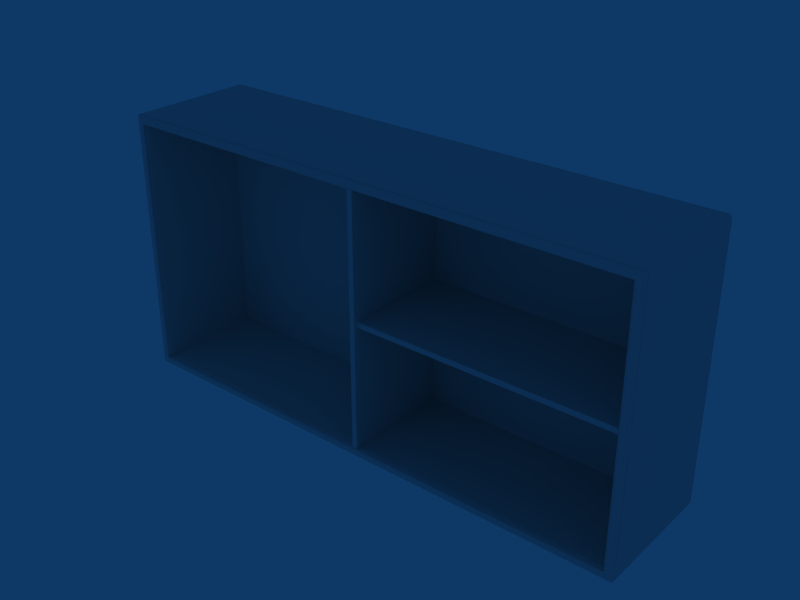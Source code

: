 # Source: Arm_max_G_blend.blend  (saved by Blender 2.49.2; exported with 4.5.12 LTS)
import bpy
from mathutils import Matrix  # noqa: F401  (used for matrix-valued properties, if any)

bpy.ops.wm.read_factory_settings(use_empty=True)
scene = bpy.context.scene
scene.name = 'Scene'

# ---- collections
col_collection_1 = bpy.data.collections.new('Collection 1'); scene.collection.children.link(col_collection_1)

# ---- world
world_world = bpy.data.worlds.new('World'); scene.world = world_world
world_world.color = (0.05656, 0.2208, 0.4)
world_world.use_sun_shadow = False
world_world.sun_shadow_jitter_overblur = 0.0
world_world.cycles.sampling_method = 'MANUAL'
world_world.cycles.sample_map_resolution = 256

# ---- meshes
me_cube_002 = bpy.data.meshes.new('Cube.002')
me_cube_002.from_pydata([(0.03933, -0.2244, 12.96), (0.03933, -2.928, 12.96), (-0.03933, -2.928, 12.96), (-0.03933, -0.2244, 12.96), (0.03933, -0.2244, 18.23), (0.03933, -2.928, 18.23), (-0.03933, -2.928, 18.23), (-0.03933, -0.2244, 18.23), (0.03933, -0.2244, 18.18), (0.03933, -2.928, 13.01), (0.03933, -0.2244, 13.01), (-0.03933, -2.928, 13.01), (-0.03933, -0.2244, 13.01), (0.03933, -0.292, 12.96), (0.03933, -0.292, 18.23), (0.03933, -2.849, 12.96), (-0.03933, -2.849, 12.96), (0.03933, -2.849, 18.23), (-0.03933, -2.849, 18.23), (-0.03933, -2.849, 18.18), (0.03933, -2.849, 13.01), (-0.03933, -2.849, 13.01), (0.03933, -2.928, 18.18), (-0.03933, -2.928, 18.18), (-0.03933, -0.2244, 18.18), (-0.03933, -0.292, 18.18), (0.03933, -2.849, 18.18), (-0.03933, -0.292, 12.96), (-0.03933, -0.292, 18.23), (0.03933, -0.292, 13.01), (-0.03933, -0.292, 13.01), (0.03933, -0.292, 18.18), (3.897, -2.768, 15.65), (3.936, -2.768, 15.54), (3.897, -0.1439, 15.65), (3.897, -2.847, 15.65), (3.897, -2.847, 15.54), (0.02585, -2.768, 15.65), (0.02585, -2.768, 15.54), (3.897, -2.768, 15.54), (3.936, -2.768, 15.65), (-0.01325, -2.768, 15.65), (-0.01325, -2.768, 15.54), (0.02585, -0.2115, 15.65), (0.02585, -0.2115, 15.54), (3.897, -0.2115, 15.65), (3.897, -0.2115, 15.54), (3.936, -0.2115, 15.65), (3.936, -0.2115, 15.54), (-0.01325, -0.2115, 15.65), (-0.01325, -0.2115, 15.54), (0.02585, -0.1439, 15.65), (0.02585, -2.847, 15.65), (0.02585, -0.1439, 15.54), (0.02585, -2.847, 15.54), (3.897, -0.1439, 15.54), (3.936, -0.1439, 15.65), (3.936, -2.847, 15.65), (3.936, -2.847, 15.54), (3.936, -0.1439, 15.54), (-0.01325, -0.1439, 15.65), (-0.01325, -2.847, 15.65), (-0.01325, -2.847, 15.54), (-0.01325, -0.1439, 15.54), (-3.985, -2.905, 18.31), (3.985, -2.905, 18.31), (-3.985, -2.905, 12.83), (3.985, -2.905, 12.83), (-3.985, -0.03874, 18.31), (3.985, -0.03874, 18.31), (-3.985, -0.03874, 12.83), (3.985, -0.03874, 12.83), (-3.868, -2.905, 18.33), (3.868, -2.905, 18.33), (-3.868, -2.905, 12.82), (3.868, -2.905, 12.82), (-3.868, -0.03874, 18.33), (3.868, -0.03874, 18.33), (-3.868, -0.03874, 12.82), (3.868, -0.03874, 12.82), (3.985, -2.827, 18.31), (-3.985, -0.08105, 18.31), (3.985, -0.08105, 18.31), (-3.985, -0.08105, 12.83), (3.985, -0.08105, 12.83), (-3.868, -0.08105, 18.33), (3.868, -0.08105, 18.33), (-3.868, -0.08105, 12.82), (3.868, -0.08105, 12.82), (3.868, -2.827, 18.33), (3.868, -2.827, 12.82), (-3.965, -2.905, 18.33), (3.965, -2.905, 18.33), (-3.965, -2.905, 12.82), (3.965, -2.905, 12.82), (-3.965, -0.03874, 18.33), (3.965, -0.03874, 18.33), (-3.965, -0.03874, 12.82), (3.965, -0.03874, 12.82), (-3.965, -0.08105, 18.33), (3.965, -0.08105, 18.33), (-3.965, -0.08105, 12.82), (3.965, -0.08105, 12.82), (-3.965, -2.827, 18.33), (3.965, -2.827, 12.82), (-3.868, -0.03874, 18.26), (3.868, -0.03874, 18.26), (-3.868, -0.03874, 12.89), (3.868, -0.03874, 12.89), (-4.0, -2.827, 18.26), (-3.965, -2.941, 18.26), (3.965, -2.941, 18.26), (-3.965, -2.941, 12.89), (3.965, -2.941, 12.89), (-3.965, -0.03874, 18.26), (3.965, -0.03874, 18.26), (-3.965, -0.03874, 12.89), (3.965, -0.03874, 12.89), (-4.0, -2.905, 18.16), (4.0, -2.905, 18.16), (-4.0, -0.03874, 18.16), (4.0, -0.03874, 18.16), (-3.868, -2.941, 18.16), (3.868, -2.941, 18.16), (-3.868, -0.03874, 18.16), (3.868, -0.03874, 18.16), (-3.868, -0.03874, 12.99), (3.868, -0.03874, 12.99), (-4.0, -0.08106, 18.16), (4.0, -0.08106, 18.16), (-4.0, -0.08106, 12.99), (4.0, -0.08106, 12.99), (-3.868, -0.4258, 18.16), (3.868, -0.4258, 18.16), (-3.868, -0.4258, 12.99), (3.868, -0.4258, 12.99), (-3.965, -2.941, 18.16), (3.965, -2.941, 18.16), (-3.965, -2.941, 12.99), (3.965, -2.941, 12.99), (-3.965, -0.03874, 18.16), (3.965, -0.03874, 18.16), (-3.868, -2.814, 12.99), (3.868, -2.814, 12.99), (3.762, -2.814, 18.16), (-3.868, -2.814, 18.16), (3.868, -2.814, 18.16), (-3.868, -0.4562, 18.16), (3.868, -0.4562, 18.16), (-3.868, -0.4562, 12.99), (3.868, -0.4562, 12.99), (-3.762, -0.4562, 12.99), (-3.868, -0.5733, 18.16), (3.868, -0.5733, 18.16), (-3.868, -0.5733, 12.99), (3.868, -0.5733, 12.99), (-3.985, -0.4388, 18.31), (3.985, -0.4388, 18.31), (-3.985, -0.4388, 12.83), (3.985, -0.4388, 12.83), (-3.868, -0.4388, 18.33), (3.868, -0.4388, 18.33), (-3.868, -0.4388, 12.82), (3.868, -0.4388, 12.82), (-3.965, -0.4388, 18.33), (3.965, -0.4388, 18.33), (-3.965, -0.4388, 12.82), (3.965, -0.4388, 12.82), (-4.0, -0.4388, 18.16), (4.0, -0.4388, 18.16), (-4.0, -0.4388, 12.99), (4.0, -0.4388, 12.99), (-3.985, -2.827, 18.31), (-3.985, -2.827, 12.83), (3.985, -2.827, 12.83), (-3.868, -2.827, 18.33), (-3.868, -2.827, 12.82), (3.965, -2.827, 18.33), (-3.965, -2.827, 12.82), (4.0, -2.827, 18.26), (-4.0, -2.827, 12.89), (4.0, -2.827, 12.89), (-4.0, -2.827, 18.16), (4.0, -2.827, 18.16), (-4.0, -2.827, 12.99), (-3.762, -2.827, 18.33), (3.762, -2.827, 18.33), (-3.762, -2.827, 12.82), (3.762, -2.827, 12.82), (3.762, -2.905, 12.82), (-3.762, -0.4499, 18.33), (3.762, -0.4499, 18.33), (-3.762, -0.08105, 18.33), (-3.762, -0.03874, 18.33), (-3.762, -0.03874, 12.82), (3.762, -2.941, 18.16), (3.762, -2.941, 12.99), (3.762, -0.5733, 18.16), (3.762, -0.5733, 12.99), (-3.762, -0.4258, 18.16), (-3.762, -0.4258, 12.99), (3.762, -0.4258, 12.99), (3.762, -0.03874, 18.16), (-3.762, -0.03874, 18.26), (0.0, -0.4258, 18.16), (0.0, -0.4258, 12.99), (0.0, -0.03874, 18.16), (0.0, -2.941, 18.16), (0.0, -2.905, 18.33), (0.0, -2.905, 12.82), (0.0, -2.941, 18.26), (0.0, -2.941, 12.89), (0.0, -0.4565, 18.16), (0.0, -0.4565, 12.99), (0.0, -0.08105, 18.33), (0.0, -0.08105, 12.82), (0.0, -0.03874, 18.33), (0.0, -0.03874, 12.82), (-4.0, -2.905, 13.11), (3.868, -0.4258, 13.11), (-4.0, -0.4388, 13.11), (0.0, -0.4258, 13.11), (0.0, -0.03875, 13.11), (-4.0, -0.08107, 13.11), (3.868, -2.814, 13.11), (-3.762, -0.4258, 13.11), (-4.0, -2.905, 18.26), (4.0, -2.905, 18.26), (-4.0, -2.905, 12.89), (4.0, -2.905, 12.89), (-4.0, -0.03874, 18.26), (4.0, -0.03874, 18.26), (-4.0, -0.03874, 12.89), (4.0, -0.03874, 12.89), (-3.868, -2.941, 18.26), (3.868, -2.941, 18.26), (-3.868, -2.941, 12.89), (3.868, -2.941, 12.89), (-4.0, -0.08105, 18.26), (4.0, -0.08105, 18.26), (-4.0, -0.08105, 12.89), (4.0, -0.08105, 12.89), (-4.0, -0.4388, 18.26), (4.0, -0.4388, 18.26), (-4.0, -0.4388, 12.89), (4.0, -0.4388, 12.89), (0.0, -0.03874, 18.26), (0.0, -0.03874, 12.89), (3.762, -0.03875, 13.11), (0.0, -2.827, 18.32), (0.0, -2.827, 12.82), (0.0, -2.814, 18.16), (0.0, -0.4499, 18.33), (0.0, -0.4499, 12.82), (0.0, -0.5663, 18.16), (0.0, -0.5663, 12.99), (0.0, -2.814, 12.99), (-3.919, -2.905, 18.33), (3.919, -2.905, 18.33), (-3.919, -2.905, 12.82), (3.919, -2.905, 12.82), (-3.919, -0.03874, 18.33), (3.919, -0.03874, 18.33), (-3.919, -0.03874, 12.82), (3.919, -0.03874, 12.82), (-3.919, -0.08105, 18.33), (3.919, -0.08105, 18.33), (-3.919, -0.08105, 12.82), (3.919, -0.08105, 12.82), (-3.919, -2.827, 18.33), (3.919, -2.827, 18.33), (3.919, -2.827, 12.82), (-3.919, -0.03874, 18.26), (3.919, -0.03874, 18.26), (-3.919, -0.03874, 12.89), (3.919, -0.03874, 12.89), (-3.919, -2.941, 18.16), (3.919, -2.941, 18.16), (-3.919, -2.941, 12.99), (3.919, -2.941, 12.99), (-3.919, -0.03874, 18.16), (3.919, -0.03874, 18.16), (-3.919, -0.03874, 12.99), (3.919, -0.03874, 12.99), (-3.919, -0.4388, 18.33), (3.919, -0.4388, 18.33), (-3.919, -0.4388, 12.82), (3.919, -0.4388, 12.82), (-3.919, -2.827, 12.82), (-3.919, -0.03875, 13.11), (3.919, -0.03875, 13.11), (-3.919, -2.941, 13.11), (-3.919, -2.941, 18.26), (3.919, -2.941, 18.26), (-3.919, -2.941, 12.89), (3.919, -2.941, 12.89), (0.0, -0.03874, 18.18), (0.0, -0.03874, 12.99), (-4.0, -0.03874, 18.18), (4.0, -0.03874, 18.18), (-4.0, -0.03874, 12.99), (4.0, -0.03874, 12.99), (-4.0, -0.08105, 18.18), (4.0, -0.08105, 18.18), (-3.965, -0.03874, 18.18), (3.965, -0.03874, 18.18), (-3.965, -0.03874, 12.99), (3.965, -0.03874, 12.99), (-3.868, -0.03874, 18.18), (3.868, -0.03874, 18.18), (0.0, -2.941, 18.18), (0.0, -2.941, 12.99), (-3.762, -0.03874, 12.99), (3.762, -0.03874, 12.99), (-3.868, -2.941, 18.18), (3.868, -2.941, 18.18), (-3.868, -2.941, 12.99), (3.868, -2.941, 12.99), (-3.965, -2.941, 18.18), (3.965, -2.941, 18.18), (-4.0, -2.905, 18.18), (4.0, -2.905, 18.18), (-4.0, -2.905, 12.99), (4.0, -2.905, 12.99), (4.0, -2.827, 18.18), (4.0, -2.827, 12.99), (-4.0, -2.827, 18.18), (-4.0, -0.4388, 18.18), (4.0, -0.4388, 18.18), (-3.919, -2.941, 18.18), (3.919, -2.941, 18.18), (-3.919, -0.03874, 18.18), (3.919, -0.03874, 18.18), (-4.0, -0.03875, 13.11), (4.0, -0.03875, 13.11), (4.0, -0.08107, 13.11), (3.868, -0.4562, 13.11), (-3.868, -0.4562, 13.11), (4.0, -2.827, 13.11), (4.0, -0.4388, 13.11), (-3.868, -0.03875, 13.11), (3.868, -0.03875, 13.11), (-3.868, -2.941, 13.11), (-3.868, -0.4258, 13.11), (-3.965, -0.03875, 13.11), (3.965, -0.03875, 13.11), (4.0, -2.905, 13.11), (-4.0, -2.827, 13.11), (3.919, -2.941, 13.11), (-3.868, -2.814, 13.11), (-3.965, -2.941, 13.11), (3.965, -2.941, 13.11), (-3.868, -0.5733, 13.11), (3.868, -0.5733, 13.11), (3.868, -2.941, 13.11), (0.0, -0.03874, 12.95), (-4.0, -0.03874, 12.95), (4.0, -0.03874, 12.95), (-3.965, -0.03874, 12.95), (3.965, -0.03874, 12.95), (0.0, -2.941, 12.95), (-3.762, -0.03874, 12.95), (-3.868, -2.941, 12.95), (3.868, -2.941, 12.95), (-4.0, -2.905, 12.95), (4.0, -2.905, 12.95), (4.0, -2.827, 12.95), (-3.919, -0.03874, 12.95), (3.919, -0.03874, 12.95), (-3.919, -2.941, 12.95), (3.919, -2.941, 12.95), (-4.0, -0.4388, 12.95), (4.0, -0.4388, 12.95), (-4.0, -2.827, 12.95), (-3.965, -2.941, 12.95), (3.965, -2.941, 12.95), (3.762, -2.941, 12.95), (-3.868, -0.03874, 12.95), (3.868, -0.03874, 12.95), (-4.0, -0.08105, 12.95), (4.0, -0.08105, 12.95), (-4.0, -0.08106, 13.01), (4.0, -0.08106, 13.01), (-3.868, -0.4562, 13.01), (3.868, -0.4562, 13.01), (4.0, -2.827, 13.01), (-3.868, -0.03875, 13.01), (3.868, -0.03875, 13.01), (-3.868, -0.4258, 13.01), (3.868, -0.4258, 13.01), (-3.762, -0.4258, 13.01), (0.0, -0.4258, 13.01), (-3.919, -0.03875, 13.01), (3.919, -0.03875, 13.01), (-3.919, -2.941, 13.01), (3.919, -2.941, 13.01), (-3.965, -2.941, 13.01), (3.965, -2.941, 13.01), (-4.0, -0.4388, 13.01), (4.0, -0.4388, 13.01), (-3.868, -0.5733, 13.01), (3.868, -0.5733, 13.01), (-3.868, -2.814, 13.01), (3.868, -2.814, 13.01), (-4.0, -0.03874, 13.01), (4.0, -0.03874, 13.01), (0.0, -0.03874, 13.01), (-3.762, -0.03874, 13.01), (3.762, -0.03874, 13.01), (-3.965, -0.03875, 13.01), (3.965, -0.03875, 13.01), (-4.0, -2.827, 13.01), (-4.0, -2.905, 13.01), (4.0, -2.905, 13.01), (-3.868, -2.941, 13.01), (3.868, -2.941, 13.01), (-4.0, -0.03874, 18.13), (4.0, -0.03874, 18.13), (-3.868, -0.4562, 18.13), (3.868, -0.4562, 18.13), (-3.868, -0.5733, 18.13), (3.868, -0.5733, 18.13), (-3.762, -0.03874, 18.13), (3.762, -0.03874, 18.13), (-4.0, -0.4388, 18.13), (4.0, -0.4388, 18.13), (-3.965, -0.03875, 18.13), (3.965, -0.03875, 18.13), (-3.965, -2.941, 18.13), (3.965, -2.941, 18.13), (4.0, -2.827, 18.13), (-3.868, -0.4258, 18.13), (3.868, -0.4258, 18.13), (-3.762, -0.4258, 18.13), (3.762, -0.4258, 18.13), (0.0, -0.4258, 18.13), (-3.919, -0.03875, 18.13), (3.919, -0.03875, 18.13), (-3.919, -2.941, 18.13), (3.919, -2.941, 18.13), (-3.868, -2.814, 18.13), (-4.0, -2.905, 18.13), (4.0, -2.905, 18.13), (-3.868, -2.941, 18.13), (3.868, -2.941, 18.13), (-3.868, -0.03875, 18.13), (3.868, -0.03875, 18.13), (-4.0, -2.827, 18.13), (0.0, -0.03874, 18.13), (3.868, -2.814, 18.13), (-4.0, -0.08106, 18.13), (4.0, -0.08106, 18.13), (-3.762, -2.941, 18.16), (-3.762, -2.905, 18.33), (3.762, -2.905, 18.33), (-3.762, -2.905, 12.82), (-3.762, -2.941, 18.26), (3.762, -2.941, 18.26), (-3.762, -2.941, 12.89), (3.762, -2.941, 12.89), (-3.762, -0.4562, 18.16), (3.762, -0.4562, 18.16), (3.762, -0.4562, 12.99), (3.762, -0.08105, 18.33), (-3.762, -0.08105, 12.82), (3.762, -0.08105, 12.82), (3.762, -0.03874, 18.33), (3.762, -0.03874, 12.82), (-3.762, -2.814, 12.99), (3.762, -2.814, 12.99), (-3.762, -0.4499, 12.82), (3.762, -0.4499, 12.82), (-3.762, -0.5733, 18.16), (-3.762, -0.5733, 12.99), (-3.762, -2.814, 18.16), (3.762, -0.03874, 18.26), (-3.762, -0.03874, 12.89), (3.762, -0.03874, 12.89), (-3.762, -0.03874, 18.16), (-3.762, -2.941, 18.18), (3.762, -2.941, 18.18), (-3.762, -0.03874, 18.18), (3.762, -0.03874, 18.18), (-3.762, -0.03875, 13.11), (3.762, -0.4258, 13.11), (-3.762, -2.941, 12.99), (-3.762, -2.941, 12.95), (3.762, -0.03874, 12.95), (3.762, -0.4258, 18.16), (3.762, -0.4258, 13.01)], [], [(22, 5, 6, 23), (4, 8, 24, 7), (1, 9, 11, 2), (10, 0, 3, 12), (0, 13, 27, 3), (7, 28, 14, 4), (4, 14, 31, 8), (28, 7, 24, 25), (13, 0, 10, 29), (30, 12, 3, 27), (15, 1, 2, 16), (18, 6, 5, 17), (17, 5, 22, 26), (6, 18, 19, 23), (20, 9, 1, 15), (11, 21, 16, 2), (9, 22, 23, 11), (8, 10, 12, 24), (31, 29, 10, 8), (24, 12, 30, 25), (22, 9, 20, 26), (19, 21, 11, 23), (13, 15, 16, 27), (28, 18, 17, 14), (14, 17, 26, 31), (18, 28, 25, 19), (29, 20, 15, 13), (21, 30, 27, 16), (20, 29, 31, 26), (30, 21, 19, 25), (43, 37, 32, 45), (38, 44, 46, 39), (37, 43, 49, 41), (44, 38, 42, 50), (40, 47, 45, 32), (48, 33, 39, 46), (47, 40, 33, 48), (50, 42, 41, 49), (32, 37, 52, 35), (36, 54, 38, 39), (34, 51, 43, 45), (46, 44, 53, 55), (55, 53, 51, 34), (54, 36, 35, 52), (52, 37, 41, 61), (38, 54, 62, 42), (57, 40, 32, 35), (33, 58, 36, 39), (40, 57, 58, 33), (42, 62, 61, 41), (43, 51, 60, 49), (53, 44, 50, 63), (47, 56, 34, 45), (59, 48, 46, 55), (56, 47, 48, 59), (63, 50, 49, 60), (53, 63, 60, 51), (62, 54, 52, 61), (59, 55, 34, 56), (36, 58, 57, 35), (81, 99, 95, 68), (96, 100, 82, 69), (97, 101, 83, 70), (84, 102, 98, 71), (64, 91, 103, 172), (177, 92, 65, 80), (178, 93, 66, 173), (67, 94, 104, 174), (226, 64, 172, 109), (80, 65, 227, 179), (173, 66, 228, 180), (229, 67, 174, 181), (68, 230, 238, 81), (239, 231, 69, 82), (240, 232, 70, 83), (71, 233, 241, 84), (64, 226, 110, 91), (111, 227, 65, 92), (112, 228, 66, 93), (67, 229, 113, 94), (95, 114, 230, 68), (231, 115, 96, 69), (232, 116, 97, 70), (98, 117, 233, 71), (85, 192, 193, 76), (466, 463, 86, 77), (194, 464, 87, 78), (88, 465, 467, 79), (72, 453, 185, 175), (186, 454, 73, 89), (187, 455, 74, 176), (75, 189, 188, 90), (234, 456, 453, 72), (454, 457, 235, 73), (455, 458, 236, 74), (237, 459, 189, 75), (76, 193, 203, 105), (475, 466, 77, 106), (476, 194, 78, 107), (79, 467, 477, 108), (474, 452, 122, 145), (123, 195, 144, 146), (316, 485, 468, 142), (469, 196, 317, 143), (199, 460, 147, 132), (148, 461, 488, 133), (149, 151, 200, 134), (201, 462, 150, 135), (460, 472, 152, 147), (153, 197, 461, 148), (154, 473, 151, 149), (462, 198, 155, 150), (472, 474, 145, 152), (146, 144, 197, 153), (142, 468, 473, 154), (198, 469, 143, 155), (164, 99, 81, 156), (82, 100, 165, 157), (83, 101, 166, 158), (167, 102, 84, 159), (238, 242, 156, 81), (157, 243, 239, 82), (158, 244, 240, 83), (241, 245, 159, 84), (190, 192, 85, 160), (86, 463, 191, 161), (87, 464, 470, 162), (471, 465, 88, 163), (103, 164, 156, 172), (157, 165, 177, 80), (158, 166, 178, 173), (104, 167, 159, 174), (242, 109, 172, 156), (80, 179, 243, 157), (173, 180, 244, 158), (245, 181, 174, 159), (185, 190, 160, 175), (161, 191, 186, 89), (162, 470, 187, 176), (188, 471, 163, 90), (99, 265, 261, 95), (262, 266, 100, 96), (263, 267, 101, 97), (102, 268, 264, 98), (265, 85, 76, 261), (77, 86, 266, 262), (78, 87, 267, 263), (268, 88, 79, 264), (91, 257, 269, 103), (270, 258, 92, 177), (288, 259, 93, 178), (94, 260, 271, 104), (257, 72, 175, 269), (89, 73, 258, 270), (176, 74, 259, 288), (260, 75, 90, 271), (72, 257, 292, 234), (293, 258, 73, 235), (294, 259, 74, 236), (75, 260, 295, 237), (257, 91, 110, 292), (111, 92, 258, 293), (112, 93, 259, 294), (260, 94, 113, 295), (105, 272, 261, 76), (262, 273, 106, 77), (263, 274, 107, 78), (108, 275, 264, 79), (272, 114, 95, 261), (96, 115, 273, 262), (97, 116, 274, 263), (275, 117, 98, 264), (85, 265, 284, 160), (285, 266, 86, 161), (286, 267, 87, 162), (88, 268, 287, 163), (265, 99, 164, 284), (165, 100, 266, 285), (166, 101, 267, 286), (268, 102, 167, 287), (160, 284, 269, 175), (270, 285, 161, 89), (288, 286, 162, 176), (163, 287, 271, 90), (284, 164, 103, 269), (177, 165, 285, 270), (178, 166, 286, 288), (287, 167, 104, 271), (109, 326, 320, 226), (321, 324, 179, 227), (326, 182, 118, 320), (119, 183, 324, 321), (230, 298, 302, 238), (303, 299, 231, 239), (298, 120, 128, 302), (129, 121, 299, 303), (136, 318, 320, 118), (321, 319, 137, 119), (318, 110, 226, 320), (227, 111, 319, 321), (114, 304, 298, 230), (299, 305, 115, 231), (304, 140, 120, 298), (121, 141, 305, 299), (452, 479, 314, 122), (315, 480, 195, 123), (479, 456, 234, 314), (235, 457, 480, 315), (203, 481, 308, 105), (309, 482, 475, 106), (481, 478, 124, 308), (125, 202, 482, 309), (168, 327, 302, 128), (303, 328, 169, 129), (327, 242, 238, 302), (239, 243, 328, 303), (182, 326, 327, 168), (328, 324, 183, 169), (326, 109, 242, 327), (243, 179, 324, 328), (292, 329, 314, 234), (315, 330, 293, 235), (329, 276, 122, 314), (123, 277, 330, 315), (110, 318, 329, 292), (330, 319, 111, 293), (318, 136, 276, 329), (277, 137, 319, 330), (280, 331, 308, 124), (309, 332, 281, 125), (331, 272, 105, 308), (106, 273, 332, 309), (140, 304, 331, 280), (332, 305, 141, 281), (304, 114, 272, 331), (273, 115, 305, 332), (184, 373, 364, 322), (365, 366, 325, 323), (373, 180, 228, 364), (229, 181, 366, 365), (300, 356, 379, 130), (380, 357, 301, 131), (356, 232, 240, 379), (241, 233, 357, 380), (112, 374, 364, 228), (365, 375, 113, 229), (374, 138, 322, 364), (323, 139, 375, 365), (306, 358, 356, 300), (357, 359, 307, 301), (358, 116, 232, 356), (233, 117, 359, 357), (458, 486, 362, 236), (363, 376, 459, 237), (486, 485, 316, 362), (317, 196, 376, 363), (312, 361, 377, 126), (378, 487, 313, 127), (361, 476, 107, 377), (108, 477, 487, 378), (244, 371, 379, 240), (380, 372, 245, 241), (371, 170, 130, 379), (131, 171, 372, 380), (180, 373, 371, 244), (372, 366, 181, 245), (373, 184, 170, 371), (171, 325, 366, 372), (278, 369, 362, 316), (363, 370, 279, 317), (369, 294, 236, 362), (237, 295, 370, 363), (138, 374, 369, 278), (370, 375, 139, 279), (374, 112, 294, 369), (295, 113, 375, 370), (274, 367, 377, 107), (378, 368, 275, 108), (367, 282, 126, 377), (127, 283, 368, 378), (116, 358, 367, 274), (368, 359, 117, 275), (358, 306, 282, 367), (283, 307, 359, 368), (200, 390, 388, 134), (389, 489, 201, 135), (390, 225, 343, 388), (219, 484, 489, 389), (347, 411, 412, 218), (413, 385, 338, 346), (411, 184, 322, 412), (323, 325, 385, 413), (333, 404, 381, 223), (382, 405, 334, 335), (404, 300, 130, 381), (131, 301, 405, 382), (138, 396, 412, 322), (413, 397, 139, 323), (396, 350, 218, 412), (346, 351, 397, 413), (344, 409, 404, 333), (405, 410, 345, 334), (409, 306, 300, 404), (301, 307, 410, 405), (483, 407, 386, 340), (387, 408, 248, 341), (407, 312, 126, 386), (127, 313, 408, 387), (142, 402, 414, 316), (415, 403, 143, 317), (402, 349, 342, 414), (354, 224, 403, 415), (134, 388, 383, 149), (384, 389, 135, 150), (388, 343, 337, 383), (336, 219, 389, 384), (154, 400, 402, 142), (403, 401, 155, 143), (400, 352, 349, 402), (224, 353, 401, 403), (149, 383, 400, 154), (401, 384, 150, 155), (383, 337, 352, 400), (353, 336, 384, 401), (170, 398, 381, 130), (382, 399, 171, 131), (398, 220, 223, 381), (335, 339, 399, 382), (184, 411, 398, 170), (399, 385, 325, 171), (411, 347, 220, 398), (339, 338, 385, 399), (291, 394, 414, 342), (415, 395, 348, 354), (394, 278, 316, 414), (317, 279, 395, 415), (350, 396, 394, 291), (395, 397, 351, 348), (396, 138, 278, 394), (279, 139, 397, 395), (282, 392, 386, 126), (387, 393, 283, 127), (392, 289, 340, 386), (341, 290, 393, 387), (306, 409, 392, 282), (393, 410, 307, 283), (409, 344, 289, 392), (290, 345, 410, 393), (225, 433, 431, 343), (432, 434, 484, 219), (433, 199, 132, 431), (133, 488, 434, 432), (182, 447, 441, 118), (442, 430, 183, 119), (447, 347, 218, 441), (346, 338, 430, 442), (120, 416, 450, 128), (451, 417, 121, 129), (416, 333, 223, 450), (335, 334, 417, 451), (350, 428, 441, 218), (442, 429, 351, 346), (428, 136, 118, 441), (119, 137, 429, 442), (140, 426, 416, 120), (417, 427, 141, 121), (426, 344, 333, 416), (334, 345, 427, 417), (478, 422, 445, 124), (446, 423, 202, 125), (422, 483, 340, 445), (341, 248, 423, 446), (349, 440, 443, 342), (444, 449, 224, 354), (440, 145, 122, 443), (123, 146, 449, 444), (343, 431, 418, 337), (419, 432, 219, 336), (431, 132, 147, 418), (148, 133, 432, 419), (352, 420, 440, 349), (449, 421, 353, 224), (420, 152, 145, 440), (146, 153, 421, 449), (337, 418, 420, 352), (421, 419, 336, 353), (418, 147, 152, 420), (153, 148, 419, 421), (220, 424, 450, 223), (451, 425, 339, 335), (424, 168, 128, 450), (129, 169, 425, 451), (347, 447, 424, 220), (425, 430, 338, 339), (447, 182, 168, 424), (169, 183, 430, 425), (276, 438, 443, 122), (444, 439, 277, 123), (438, 291, 342, 443), (354, 348, 439, 444), (136, 428, 438, 276), (439, 429, 137, 277), (428, 350, 291, 438), (348, 351, 429, 439), (289, 436, 445, 340), (446, 437, 290, 341), (436, 280, 124, 445), (125, 281, 437, 446), (344, 426, 436, 289), (437, 427, 345, 290), (426, 140, 280, 436), (281, 141, 427, 437), (453, 208, 249, 185), (249, 208, 454, 186), (209, 455, 187, 250), (188, 189, 209, 250), (456, 210, 208, 453), (208, 210, 457, 454), (211, 458, 455, 209), (189, 459, 211, 209), (207, 452, 474, 251), (144, 195, 207, 251), (485, 311, 256, 468), (256, 311, 196, 469), (192, 214, 216, 193), (216, 214, 463, 466), (215, 464, 194, 217), (467, 465, 215, 217), (193, 216, 246, 203), (246, 216, 466, 475), (217, 194, 476, 247), (477, 467, 217, 247), (212, 460, 199, 204), (488, 461, 212, 204), (151, 213, 205, 200), (205, 213, 462, 201), (254, 472, 460, 212), (461, 197, 254, 212), (473, 255, 213, 151), (213, 255, 198, 462), (190, 252, 214, 192), (214, 252, 191, 463), (253, 470, 464, 215), (465, 471, 253, 215), (472, 254, 251, 474), (251, 254, 197, 144), (255, 473, 468, 256), (469, 198, 255, 256), (185, 249, 252, 190), (252, 249, 186, 191), (250, 187, 470, 253), (471, 188, 250, 253), (310, 479, 452, 207), (195, 480, 310, 207), (210, 456, 479, 310), (480, 457, 210, 310), (296, 481, 203, 246), (475, 482, 296, 246), (206, 478, 481, 296), (482, 202, 206, 296), (360, 486, 458, 211), (459, 376, 360, 211), (311, 485, 486, 360), (376, 196, 311, 360), (355, 361, 312, 297), (313, 487, 355, 297), (247, 476, 361, 355), (487, 477, 247, 355), (391, 390, 200, 205), (201, 489, 391, 205), (221, 225, 390, 391), (489, 484, 221, 391), (406, 407, 483, 222), (248, 408, 406, 222), (297, 312, 407, 406), (408, 313, 297, 406), (435, 433, 225, 221), (484, 434, 435, 221), (204, 199, 433, 435), (434, 488, 204, 435), (448, 422, 478, 206), (202, 423, 448, 206), (222, 483, 422, 448), (423, 248, 222, 448)])
me_cube_002.polygons.foreach_set('use_smooth', [0, 0, 0, 0, 0, 0, 0, 0, 0, 0, 0, 0, 0, 0, 0, 0, 0, 0, 0, 0, 0, 0, 0, 0, 0, 0, 0, 0, 0, 0, 0, 0, 0, 0, 0, 0, 0, 0, 0, 0, 0, 0, 0, 0, 0, 0, 0, 0, 0, 0, 0, 0, 0, 0, 0, 0, 0, 0, 0, 0, 1, 1, 1, 1, 1, 1, 1, 1, 1, 1, 1, 1, 1, 1, 1, 1, 1, 1, 1, 1, 1, 1, 1, 1, 1, 1, 1, 1, 1, 1, 1, 1, 1, 1, 1, 1, 1, 1, 1, 1, 1, 1, 1, 1, 1, 1, 1, 1, 1, 1, 1, 1, 1, 1, 1, 1, 1, 1, 1, 1, 1, 1, 1, 1, 1, 1, 1, 1, 1, 1, 1, 1, 1, 1, 1, 1, 1, 1, 1, 1, 1, 1, 1, 1, 1, 1, 1, 1, 1, 1, 1, 1, 1, 1, 1, 1, 1, 1, 1, 1, 1, 1, 1, 1, 1, 1, 1, 1, 1, 1, 1, 1, 1, 1, 1, 1, 1, 1, 1, 1, 1, 1, 1, 1, 1, 1, 1, 1, 1, 1, 1, 1, 1, 1, 1, 1, 1, 1, 1, 1, 1, 1, 1, 1, 1, 1, 1, 1, 1, 1, 1, 1, 1, 1, 1, 1, 1, 1, 1, 1, 1, 1, 1, 1, 1, 1, 1, 1, 1, 1, 1, 1, 1, 1, 1, 1, 1, 1, 1, 1, 1, 1, 1, 1, 1, 1, 1, 1, 1, 1, 1, 1, 1, 1, 1, 1, 1, 1, 1, 1, 1, 1, 1, 1, 1, 1, 1, 1, 1, 1, 1, 1, 1, 1, 1, 1, 1, 1, 1, 1, 1, 1, 1, 1, 1, 1, 1, 1, 1, 1, 1, 1, 1, 1, 1, 1, 1, 1, 1, 1, 1, 1, 1, 1, 1, 1, 1, 1, 1, 1, 1, 1, 1, 1, 1, 1, 1, 1, 1, 1, 1, 1, 1, 1, 1, 1, 1, 1, 1, 1, 1, 1, 1, 1, 1, 1, 1, 1, 1, 1, 1, 1, 1, 1, 1, 1, 1, 1, 1, 1, 1, 1, 1, 1, 1, 1, 1, 1, 1, 1, 1, 1, 1, 1, 1, 1, 1, 1, 1, 1, 1, 1, 1, 1, 1, 1, 1, 1, 1, 1, 1, 1, 1, 1, 1, 1, 1, 1, 1, 1, 1, 1, 1, 1, 1, 1, 1, 1, 1, 1, 1, 1, 1, 1, 1, 1, 1, 1, 1, 1, 1, 1, 1, 1, 1, 1, 1, 1, 1, 1, 1, 1, 1, 1, 1, 1, 1, 1, 1, 1, 1, 1, 1, 1, 1, 1, 1, 1, 1, 1, 1, 1, 1, 1, 1, 1, 1, 1, 1, 1, 1, 1, 1, 1, 1, 1, 1, 1, 1, 1, 1, 1, 1, 1, 1, 1, 1, 1, 1, 1, 1, 1, 1, 1, 1, 1, 1, 1, 1, 1, 1, 1, 1, 1])
_uv = me_cube_002.uv_layers.new(name='UVTex')
_uv.uv.foreach_set('vector', [0.603, 0.4412, 0.603, 0.4384, 0.6073, 0.4384, 0.6073, 0.4412, 0.5897, 0.7266, 0.5897, 0.7237, 0.594, 0.7237, 0.5941, 0.7266, 0.6021, 0.7266, 0.6021, 0.7237, 0.6064, 0.7237, 0.6064, 0.7266, 0.5889, 0.4412, 0.5889, 0.4384, 0.5932, 0.4384, 0.5932, 0.4412, 0.1484, 0.4417, 0.1447, 0.4417, 0.1447, 0.4384, 0.1484, 0.4384, 0.1513, 0.5862, 0.1513, 0.5825, 0.1547, 0.5825, 0.1547, 0.5862, 0.149, 0.6197, 0.1453, 0.6197, 0.1452, 0.6179, 0.149, 0.6179, 0.1513, 0.5825, 0.1513, 0.5862, 0.1495, 0.5862, 0.1495, 0.5825, 0.1447, 0.4417, 0.1484, 0.4417, 0.1484, 0.4435, 0.1447, 0.4435, 0.002212, 0.7642, 0.002224, 0.7679, 0.0004552, 0.7679, 0.0004438, 0.7642, 0.004351, 0.4422, 1.039e-05, 0.4422, 0.0, 0.4388, 0.004341, 0.4388, 0.1509, 0.4427, 0.1509, 0.4384, 0.1542, 0.4384, 0.1543, 0.4427, 0.004899, 0.6201, 0.0005583, 0.6201, 0.0005529, 0.6183, 0.004894, 0.6183, 0.1509, 0.4384, 0.1509, 0.4427, 0.1491, 0.4427, 0.1491, 0.4384, 0.004357, 0.4439, 1.581e-05, 0.444, 1.039e-05, 0.4422, 0.004351, 0.4422, 0.001768, 0.6201, 0.001782, 0.6244, 1.327e-05, 0.6244, 0.0, 0.6201, 0.6021, 0.7237, 0.6024, 0.6296, 0.6067, 0.6296, 0.6064, 0.7237, 0.5892, 0.5354, 0.5889, 0.4412, 0.5932, 0.4412, 0.5935, 0.5354, 0.1452, 0.6179, 0.1447, 0.4435, 0.1484, 0.4435, 0.1486, 0.5016, 0.3033, 0.5551, 0.3031, 0.6132, 0.2994, 0.6132, 0.2999, 0.4388, 0.8846, 0.759, 0.8845, 0.7009, 0.8888, 0.7008, 0.8893, 0.8752, 0.1592, 0.5546, 0.159, 0.6127, 0.1547, 0.6127, 0.1549, 0.5546, 0.1447, 0.4417, 0.004351, 0.4422, 0.004341, 0.4388, 0.07452, 0.4386, 0.1513, 0.5825, 0.1509, 0.4427, 0.1543, 0.4427, 0.1545, 0.5126, 0.07508, 0.6199, 0.004899, 0.6201, 0.004894, 0.6183, 0.07507, 0.6181, 0.1509, 0.4427, 0.1513, 0.5825, 0.1493, 0.5126, 0.1491, 0.4427, 0.07453, 0.4437, 0.004357, 0.4439, 0.004351, 0.4422, 0.1447, 0.4417, 0.001782, 0.6244, 0.001997, 0.6943, 0.0002286, 0.6943, 1.327e-05, 0.6244, 0.8888, 0.7008, 0.959, 0.7006, 0.9592, 0.7588, 0.8893, 0.8752, 0.2292, 0.613, 0.159, 0.6127, 0.1592, 0.5546, 0.2294, 0.5548, 0.611, 0.5324, 0.7514, 0.532, 0.7519, 0.6985, 0.6115, 0.6989, 0.1591, 0.6153, 0.2994, 0.6149, 0.2999, 0.7814, 0.1596, 0.7818, 0.7514, 0.532, 0.611, 0.5324, 0.611, 0.5307, 0.7514, 0.5303, 0.2994, 0.6149, 0.1591, 0.6153, 0.2292, 0.6134, 0.2994, 0.6132, 0.6817, 0.7004, 0.6115, 0.7006, 0.6115, 0.6989, 0.7519, 0.6985, 0.2999, 0.7831, 0.1596, 0.7835, 0.1596, 0.7818, 0.2999, 0.7814, 0.2999, 0.7868, 0.2298, 0.787, 0.1596, 0.7835, 0.2999, 0.7831, 0.611, 0.5271, 0.6812, 0.5269, 0.7514, 0.5303, 0.611, 0.5307, 0.7519, 0.6985, 0.7514, 0.532, 0.7557, 0.532, 0.7559, 0.5875, 0.1549, 0.6708, 0.1547, 0.6153, 0.1591, 0.6153, 0.1596, 0.7818, 0.6075, 0.5879, 0.6073, 0.5324, 0.611, 0.5324, 0.6115, 0.6989, 0.2999, 0.7814, 0.2994, 0.6149, 0.3031, 0.6149, 0.3033, 0.6704, 0.5959, 0.511, 0.5961, 0.4405, 0.6021, 0.4405, 0.6019, 0.5111, 0.00442, 0.8339, 0.004203, 0.7634, 0.01015, 0.7634, 0.01037, 0.8339, 0.7557, 0.532, 0.7514, 0.532, 0.7514, 0.5303, 0.7557, 0.5303, 0.1591, 0.6153, 0.1547, 0.6153, 0.1547, 0.6136, 0.159, 0.6136, 0.7562, 0.7002, 0.7519, 0.7002, 0.7519, 0.6985, 0.7562, 0.6985, 0.1596, 0.7835, 0.1552, 0.7835, 0.1552, 0.7818, 0.1596, 0.7818, 0.1596, 0.7872, 0.1552, 0.7872, 0.1552, 0.7835, 0.1596, 0.7835, 0.7514, 0.5266, 0.7557, 0.5266, 0.7557, 0.5303, 0.7514, 0.5303, 0.611, 0.5324, 0.6073, 0.5324, 0.6073, 0.5307, 0.611, 0.5307, 0.3031, 0.6149, 0.2994, 0.6149, 0.2994, 0.6132, 0.3031, 0.6132, 0.6115, 0.7006, 0.6078, 0.7006, 0.6078, 0.6989, 0.6115, 0.6989, 0.3036, 0.7831, 0.2999, 0.7831, 0.2999, 0.7814, 0.3036, 0.7814, 0.3036, 0.7867, 0.2999, 0.7868, 0.2999, 0.7831, 0.3036, 0.7831, 0.6073, 0.5271, 0.611, 0.5271, 0.611, 0.5307, 0.6073, 0.5307, 0.5961, 0.4405, 0.5961, 0.4384, 0.6021, 0.4384, 0.6021, 0.4405, 0.004427, 0.8361, 0.00442, 0.8339, 0.01037, 0.8339, 0.01037, 0.8361, 0.5955, 0.6543, 0.5955, 0.6521, 0.6014, 0.6522, 0.6014, 0.6543, 0.003768, 0.6223, 0.003761, 0.6201, 0.009707, 0.6201, 0.009713, 0.6223, 0.6102, 0.1841, 0.6102, 0.1855, 0.6079, 0.1855, 0.6079, 0.1841, 0.1535, 0.5862, 0.1534, 0.5885, 0.1521, 0.5885, 0.1521, 0.5862, 0.6034, 0.8833, 0.6034, 0.881, 0.6048, 0.881, 0.6048, 0.8833, 0.9224, 0.3425, 0.9224, 0.3411, 0.9247, 0.3411, 0.9247, 0.3425, 0.7652, 0.1837, 0.7652, 0.185, 0.7609, 0.185, 0.7609, 0.1837, 0.153, 0.7387, 0.153, 0.743, 0.1516, 0.7429, 0.1516, 0.7387, 0.6029, 0.7309, 0.6029, 0.7266, 0.6043, 0.7266, 0.6043, 0.7309, 0.7673, 0.343, 0.7673, 0.3416, 0.7716, 0.3416, 0.7716, 0.343, 0.7652, 0.1811, 0.7652, 0.1837, 0.7609, 0.1837, 0.7609, 0.1811, 0.1516, 0.7387, 0.1516, 0.7429, 0.1491, 0.7429, 0.1491, 0.7387, 0.6043, 0.7309, 0.6043, 0.7266, 0.6068, 0.7266, 0.6068, 0.7309, 0.7673, 0.3455, 0.7673, 0.343, 0.7716, 0.343, 0.7716, 0.3455, 0.6079, 0.1841, 0.6079, 0.1816, 0.6102, 0.1816, 0.6102, 0.1841, 0.1495, 0.5885, 0.1495, 0.5862, 0.1521, 0.5862, 0.1521, 0.5885, 0.6073, 0.881, 0.6073, 0.8833, 0.6048, 0.8833, 0.6048, 0.881, 0.9247, 0.3425, 0.9247, 0.345, 0.9224, 0.345, 0.9224, 0.3425, 0.3015, 0.4375, 0.2984, 0.4384, 0.2985, 0.4364, 0.3023, 0.4364, 0.2998, 0.002831, 0.2998, 0.0009003, 0.3028, 0.001759, 0.3036, 0.002843, 0.003861, 0.4355, 0.003855, 0.4375, 0.0008492, 0.4366, 0.0, 0.4355, 0.002191, 0.0008399, 0.005202, 0.0, 0.005197, 0.001931, 0.001335, 0.001919, 0.606, 0.001919, 0.6021, 0.001931, 0.6021, 0.0, 0.6051, 0.0008398, 0.6034, 0.4375, 0.6034, 0.4355, 0.6073, 0.4355, 0.6064, 0.4366, 0.3075, 0.0009002, 0.3075, 0.002832, 0.3036, 0.002843, 0.3045, 0.001758, 0.305, 0.4364, 0.3088, 0.4364, 0.3088, 0.4384, 0.3058, 0.4375, 0.6102, 0.1897, 0.6102, 0.1942, 0.6079, 0.1942, 0.6079, 0.1897, 0.6089, 0.5179, 0.6112, 0.5179, 0.6112, 0.5224, 0.6089, 0.5225, 0.9237, 0.00872, 0.9213, 0.008728, 0.9213, 0.004183, 0.9237, 0.004176, 0.9224, 0.337, 0.9223, 0.3324, 0.9247, 0.3324, 0.9247, 0.3369, 0.7652, 0.1892, 0.7653, 0.1937, 0.761, 0.1938, 0.761, 0.1892, 0.762, 0.5174, 0.7663, 0.5174, 0.7663, 0.522, 0.762, 0.522, 0.7706, 0.009188, 0.7663, 0.009201, 0.7663, 0.004657, 0.7706, 0.004644, 0.7673, 0.3374, 0.7673, 0.3329, 0.7716, 0.3329, 0.7716, 0.3374, 0.2985, 0.4311, 0.2985, 0.4253, 0.3023, 0.4254, 0.3023, 0.4311, 0.3036, 0.01393, 0.2998, 0.01392, 0.2998, 0.00814, 0.3036, 0.008152, 3.408e-05, 0.4244, 0.003895, 0.4244, 0.003877, 0.4302, 1.633e-05, 0.4302, 0.00518, 0.00724, 0.005162, 0.01302, 0.001301, 0.013, 0.001319, 0.007228, 0.606, 0.007228, 0.606, 0.013, 0.6021, 0.01302, 0.6021, 0.00724, 0.6034, 0.4244, 0.6073, 0.4244, 0.6073, 0.4302, 0.6034, 0.4302, 0.3075, 0.01392, 0.3037, 0.01393, 0.3037, 0.008152, 0.3075, 0.00814, 0.305, 0.4311, 0.3049, 0.4254, 0.3088, 0.4253, 0.3088, 0.4311, 0.6021, 0.7849, 0.6021, 0.7919, 0.5975, 0.7919, 0.5975, 0.7849, 0.01088, 0.7869, 0.01087, 0.7824, 0.01783, 0.7824, 0.01785, 0.7869, 0.7454, 0.7006, 0.7454, 0.7052, 0.7384, 0.7052, 0.7384, 0.7007, 0.5889, 0.7335, 0.5889, 0.7266, 0.5934, 0.7266, 0.5934, 0.7335, 0.6017, 0.6543, 0.6017, 0.656, 0.5971, 0.656, 0.5971, 0.6543, 0.1473, 0.7865, 0.1473, 0.782, 0.149, 0.7819, 0.149, 0.7865, 0.609, 0.7011, 0.609, 0.7056, 0.6073, 0.7056, 0.6073, 0.7011, 0.5893, 0.8641, 0.5893, 0.8625, 0.5938, 0.8625, 0.5938, 0.8641, 0.6017, 0.656, 0.6017, 0.6624, 0.5971, 0.6624, 0.5971, 0.656, 0.1409, 0.7865, 0.1409, 0.782, 0.1473, 0.782, 0.1473, 0.7865, 0.6154, 0.701, 0.6154, 0.7056, 0.609, 0.7056, 0.609, 0.7011, 0.5893, 0.8625, 0.5893, 0.8561, 0.5938, 0.8561, 0.5938, 0.8625, 0.6017, 0.6624, 0.6019, 0.7187, 0.5975, 0.7849, 0.5971, 0.6624, 0.08432, 0.7867, 0.01783, 0.7824, 0.1409, 0.782, 0.1409, 0.7865, 0.6719, 0.7009, 0.7384, 0.7052, 0.6154, 0.7056, 0.6154, 0.701, 0.5893, 0.8561, 0.5891, 0.7997, 0.5934, 0.7335, 0.5938, 0.8561, 0.6298, 0.1854, 0.6102, 0.1855, 0.6102, 0.1841, 0.6298, 0.1841, 0.1521, 0.5885, 0.1534, 0.5885, 0.1534, 0.6081, 0.152, 0.6081, 0.6048, 0.881, 0.6034, 0.881, 0.6033, 0.8615, 0.6047, 0.8615, 0.9027, 0.3412, 0.9224, 0.3411, 0.9224, 0.3425, 0.9027, 0.3426, 0.6102, 0.1816, 0.6298, 0.1815, 0.6298, 0.1841, 0.6102, 0.1841, 0.152, 0.6081, 0.1495, 0.6081, 0.1495, 0.5885, 0.1521, 0.5885, 0.6047, 0.8615, 0.6072, 0.8615, 0.6073, 0.881, 0.6048, 0.881, 0.9224, 0.345, 0.9027, 0.3451, 0.9027, 0.3426, 0.9224, 0.3425, 0.6305, 0.1942, 0.6102, 0.1942, 0.6102, 0.1897, 0.6298, 0.1896, 0.6112, 0.5224, 0.6112, 0.5179, 0.6315, 0.5178, 0.6309, 0.5224, 0.9213, 0.004183, 0.9213, 0.008728, 0.9011, 0.008789, 0.9017, 0.004243, 0.9021, 0.3325, 0.9223, 0.3324, 0.9224, 0.337, 0.9027, 0.337, 0.7609, 0.185, 0.6298, 0.1854, 0.6298, 0.1841, 0.7609, 0.1837, 0.152, 0.6081, 0.1534, 0.6081, 0.1532, 0.669, 0.1516, 0.7387, 0.6047, 0.8615, 0.6033, 0.8615, 0.6031, 0.8005, 0.6043, 0.7309, 0.7716, 0.3416, 0.9027, 0.3412, 0.9027, 0.3426, 0.7716, 0.343, 0.6298, 0.1815, 0.7609, 0.1811, 0.7609, 0.1837, 0.6298, 0.1841, 0.1516, 0.7387, 0.1493, 0.669, 0.1495, 0.6081, 0.152, 0.6081, 0.6043, 0.7309, 0.607, 0.8005, 0.6072, 0.8615, 0.6047, 0.8615, 0.9027, 0.3451, 0.7716, 0.3455, 0.7716, 0.343, 0.9027, 0.3426, 0.691, 0.194, 0.6305, 0.1942, 0.6298, 0.1896, 0.761, 0.1892, 0.6309, 0.5224, 0.6315, 0.5178, 0.762, 0.5174, 0.762, 0.522, 0.9017, 0.004243, 0.9011, 0.008789, 0.7706, 0.009188, 0.7706, 0.004644, 0.8415, 0.3327, 0.9021, 0.3325, 0.9027, 0.337, 0.7716, 0.3374, 0.6102, 0.1855, 0.6102, 0.1875, 0.6079, 0.1875, 0.6079, 0.1855, 0.6089, 0.5247, 0.6112, 0.5246, 0.6112, 0.5266, 0.6089, 0.5266, 0.9237, 0.001973, 0.9213, 0.00198, 0.9213, 7.014e-06, 0.9236, 0.0, 0.9224, 0.3411, 0.9224, 0.3392, 0.9247, 0.3391, 0.9247, 0.3411, 0.6102, 0.1875, 0.6102, 0.1897, 0.6079, 0.1897, 0.6079, 0.1875, 0.6089, 0.5225, 0.6112, 0.5224, 0.6112, 0.5246, 0.6089, 0.5247, 0.9237, 0.004176, 0.9213, 0.004183, 0.9213, 0.00198, 0.9237, 0.001973, 0.9224, 0.3392, 0.9224, 0.337, 0.9247, 0.3369, 0.9247, 0.3391, 0.7652, 0.185, 0.7652, 0.187, 0.7609, 0.187, 0.7609, 0.185, 0.762, 0.5242, 0.7663, 0.5242, 0.7663, 0.5261, 0.762, 0.5262, 0.7706, 0.002441, 0.7663, 0.002454, 0.7663, 0.0004806, 0.7706, 0.0004676, 0.7673, 0.3416, 0.7673, 0.3396, 0.7716, 0.3396, 0.7716, 0.3416, 0.7652, 0.187, 0.7652, 0.1892, 0.761, 0.1892, 0.7609, 0.187, 0.762, 0.522, 0.7663, 0.522, 0.7663, 0.5242, 0.762, 0.5242, 0.7706, 0.004644, 0.7663, 0.004657, 0.7663, 0.002454, 0.7706, 0.002441, 0.7673, 0.3396, 0.7673, 0.3374, 0.7716, 0.3374, 0.7716, 0.3396, 0.3023, 0.4311, 0.3023, 0.4339, 0.2985, 0.4339, 0.2985, 0.4311, 0.2998, 0.00534, 0.3036, 0.005351, 0.3036, 0.008152, 0.2998, 0.00814, 0.003869, 0.433, 7.643e-06, 0.433, 1.633e-05, 0.4302, 0.003877, 0.4302, 0.001319, 0.007228, 0.001328, 0.004428, 0.005189, 0.004439, 0.00518, 0.00724, 0.3023, 0.4339, 0.3023, 0.4364, 0.2985, 0.4364, 0.2985, 0.4339, 0.2998, 0.002831, 0.3036, 0.002843, 0.3036, 0.005351, 0.2998, 0.00534, 0.003861, 0.4355, 0.0, 0.4355, 7.643e-06, 0.433, 0.003869, 0.433, 0.001328, 0.004428, 0.001335, 0.001919, 0.005197, 0.001931, 0.005189, 0.004439, 0.6021, 0.00724, 0.6021, 0.00444, 0.606, 0.004428, 0.606, 0.007228, 0.6073, 0.433, 0.6034, 0.433, 0.6034, 0.4302, 0.6073, 0.4302, 0.3037, 0.005352, 0.3075, 0.00534, 0.3075, 0.00814, 0.3037, 0.008152, 0.3088, 0.4311, 0.3088, 0.4339, 0.305, 0.4339, 0.305, 0.4311, 0.6021, 0.00444, 0.6021, 0.001931, 0.606, 0.001919, 0.606, 0.004428, 0.6073, 0.4355, 0.6034, 0.4355, 0.6034, 0.433, 0.6073, 0.433, 0.3036, 0.002843, 0.3075, 0.002832, 0.3075, 0.00534, 0.3037, 0.005352, 0.3088, 0.4339, 0.3088, 0.4364, 0.305, 0.4364, 0.305, 0.4339, 0.6102, 0.1897, 0.6102, 0.1875, 0.6298, 0.1874, 0.6298, 0.1896, 0.6309, 0.5246, 0.6112, 0.5246, 0.6112, 0.5224, 0.6309, 0.5224, 0.9017, 0.00204, 0.9213, 0.00198, 0.9213, 0.004183, 0.9017, 0.004243, 0.9224, 0.337, 0.9224, 0.3392, 0.9027, 0.3392, 0.9027, 0.337, 0.6102, 0.1875, 0.6102, 0.1855, 0.6298, 0.1854, 0.6298, 0.1874, 0.6309, 0.5266, 0.6112, 0.5266, 0.6112, 0.5246, 0.6309, 0.5246, 0.9017, 6.703e-05, 0.9213, 7.014e-06, 0.9213, 0.00198, 0.9017, 0.00204, 0.9224, 0.3392, 0.9224, 0.3411, 0.9027, 0.3412, 0.9027, 0.3392, 0.6298, 0.1896, 0.6298, 0.1874, 0.7609, 0.187, 0.761, 0.1892, 0.762, 0.5242, 0.6309, 0.5246, 0.6309, 0.5224, 0.762, 0.522, 0.7706, 0.002441, 0.9017, 0.00204, 0.9017, 0.004243, 0.7706, 0.004644, 0.9027, 0.337, 0.9027, 0.3392, 0.7716, 0.3396, 0.7716, 0.3374, 0.6298, 0.1874, 0.6298, 0.1854, 0.7609, 0.185, 0.7609, 0.187, 0.692, 0.5264, 0.6309, 0.5266, 0.6309, 0.5246, 0.762, 0.5242, 0.8405, 0.0002539, 0.9017, 6.703e-05, 0.9017, 0.00204, 0.7706, 0.002441, 0.9027, 0.3392, 0.9027, 0.3412, 0.7716, 0.3416, 0.7716, 0.3396, 0.7589, 0.5384, 0.7562, 0.5384, 0.7562, 0.5341, 0.7589, 0.5341, 0.7679, 0.524, 0.7722, 0.5239, 0.7722, 0.5266, 0.7679, 0.5266, 0.7609, 0.1785, 0.7609, 0.1779, 0.7652, 0.1778, 0.7652, 0.1785, 0.7679, 0.5233, 0.7722, 0.5233, 0.7722, 0.5239, 0.7679, 0.524, 0.6079, 0.1816, 0.6078, 0.1789, 0.6102, 0.1789, 0.6102, 0.1816, 0.9229, 0.5235, 0.9253, 0.5235, 0.9253, 0.5261, 0.9229, 0.5262, 0.6078, 0.1789, 0.6078, 0.1783, 0.6102, 0.1783, 0.6102, 0.1789, 0.9229, 0.5229, 0.9253, 0.5229, 0.9253, 0.5235, 0.9229, 0.5235, 0.2931, 0.4364, 0.2941, 0.4364, 0.2941, 0.4383, 0.2931, 0.4383, 0.2955, 0.000887, 0.2954, 0.002818, 0.2944, 0.002815, 0.2944, 0.0008839, 0.2941, 0.4364, 0.2985, 0.4364, 0.2984, 0.4384, 0.2941, 0.4383, 0.2998, 0.0009003, 0.2998, 0.002831, 0.2954, 0.002818, 0.2955, 0.000887, 0.6021, 0.001931, 0.5978, 0.001945, 0.5978, 1.314e-05, 0.6021, 0.0, 0.5991, 0.4375, 0.5991, 0.4355, 0.6034, 0.4355, 0.6034, 0.4375, 0.5978, 0.001945, 0.5968, 0.001948, 0.5967, 1.622e-05, 0.5978, 1.314e-05, 0.5981, 0.4375, 0.5981, 0.4355, 0.5991, 0.4355, 0.5991, 0.4375, 0.2931, 0.4253, 0.2941, 0.4253, 0.2941, 0.4311, 0.2931, 0.4311, 0.2954, 0.008127, 0.2954, 0.0139, 0.2944, 0.0139, 0.2944, 0.008124, 0.2941, 0.4253, 0.2985, 0.4253, 0.2985, 0.4311, 0.2941, 0.4311, 0.2998, 0.00814, 0.2998, 0.01392, 0.2954, 0.0139, 0.2954, 0.008127, 0.6021, 0.01302, 0.5978, 0.01303, 0.5978, 0.007253, 0.6021, 0.00724, 0.5991, 0.4302, 0.5991, 0.4245, 0.6034, 0.4244, 0.6034, 0.4302, 0.5978, 0.01303, 0.5968, 0.01303, 0.5968, 0.007256, 0.5978, 0.007253, 0.5981, 0.4302, 0.5981, 0.4245, 0.5991, 0.4245, 0.5991, 0.4302, 0.6298, 0.1783, 0.6298, 0.1789, 0.6102, 0.1789, 0.6102, 0.1783, 0.9229, 0.5235, 0.9033, 0.5235, 0.9033, 0.5229, 0.9229, 0.5229, 0.6298, 0.1789, 0.6298, 0.1815, 0.6102, 0.1816, 0.6102, 0.1789, 0.9229, 0.5262, 0.9033, 0.5262, 0.9033, 0.5235, 0.9229, 0.5235, 0.7609, 0.1779, 0.7609, 0.1785, 0.6298, 0.1789, 0.6298, 0.1783, 0.9033, 0.5235, 0.7722, 0.5239, 0.7722, 0.5233, 0.9033, 0.5229, 0.7609, 0.1785, 0.7609, 0.1811, 0.6298, 0.1815, 0.6298, 0.1789, 0.9033, 0.5262, 0.8421, 0.5264, 0.7722, 0.5239, 0.9033, 0.5235, 0.2985, 0.4339, 0.2941, 0.4339, 0.2941, 0.4311, 0.2985, 0.4311, 0.2954, 0.008127, 0.2954, 0.005326, 0.2998, 0.00534, 0.2998, 0.00814, 0.2941, 0.4339, 0.2931, 0.4339, 0.2931, 0.4311, 0.2941, 0.4311, 0.2944, 0.008124, 0.2944, 0.005323, 0.2954, 0.005326, 0.2954, 0.008127, 0.2985, 0.4364, 0.2941, 0.4364, 0.2941, 0.4339, 0.2985, 0.4339, 0.2954, 0.005326, 0.2954, 0.002818, 0.2998, 0.002831, 0.2998, 0.00534, 0.2941, 0.4364, 0.2931, 0.4364, 0.2931, 0.4339, 0.2941, 0.4339, 0.2944, 0.005323, 0.2944, 0.002815, 0.2954, 0.002818, 0.2954, 0.005326, 0.5968, 0.004456, 0.5978, 0.004453, 0.5978, 0.007253, 0.5968, 0.007256, 0.5991, 0.4302, 0.5991, 0.433, 0.5981, 0.433, 0.5981, 0.4302, 0.5978, 0.004453, 0.6021, 0.00444, 0.6021, 0.00724, 0.5978, 0.007253, 0.6034, 0.4302, 0.6034, 0.433, 0.5991, 0.433, 0.5991, 0.4302, 0.5968, 0.001948, 0.5978, 0.001945, 0.5978, 0.004453, 0.5968, 0.004456, 0.5991, 0.433, 0.5991, 0.4355, 0.5981, 0.4355, 0.5981, 0.433, 0.5978, 0.001945, 0.6021, 0.001931, 0.6021, 0.00444, 0.5978, 0.004453, 0.6034, 0.433, 0.6034, 0.4355, 0.5991, 0.4355, 0.5991, 0.433, 0.7604, 0.003299, 0.7604, 0.002084, 0.7647, 0.00207, 0.7647, 0.003286, 0.1491, 0.745, 0.1534, 0.745, 0.1534, 0.7462, 0.1491, 0.7463, 0.7604, 0.002084, 0.7604, 1.322e-05, 0.7647, 0.0, 0.7647, 0.00207, 0.1491, 0.743, 0.1534, 0.743, 0.1534, 0.745, 0.1491, 0.745, 0.6073, 0.003767, 0.6073, 0.002551, 0.6096, 0.002544, 0.6096, 0.00376, 0.9224, 0.3471, 0.9247, 0.3471, 0.9247, 0.3483, 0.9224, 0.3483, 0.6073, 0.002551, 0.6073, 0.0004809, 0.6096, 0.0004737, 0.6096, 0.002544, 0.9224, 0.345, 0.9247, 0.345, 0.9247, 0.3471, 0.9224, 0.3471, 0.003861, 0.4355, 0.007228, 0.4355, 0.007222, 0.4375, 0.003855, 0.4375, 0.00857, 1.032e-05, 0.008564, 0.001942, 0.005197, 0.001931, 0.005202, 0.0, 0.007228, 0.4355, 0.009205, 0.4355, 0.009199, 0.4375, 0.007222, 0.4375, 0.01055, 1.635e-05, 0.01054, 0.001948, 0.008564, 0.001942, 0.00857, 1.032e-05, 0.3129, 0.002815, 0.3109, 0.002821, 0.3109, 0.0008899, 0.3128, 0.0008838, 0.3122, 0.4383, 0.3122, 0.4364, 0.3142, 0.4364, 0.3142, 0.4383, 0.3109, 0.002821, 0.3075, 0.002832, 0.3075, 0.0009002, 0.3109, 0.0008899, 0.3088, 0.4384, 0.3088, 0.4364, 0.3122, 0.4364, 0.3122, 0.4383, 0.003895, 0.4244, 0.007262, 0.4244, 0.007245, 0.4302, 0.003877, 0.4302, 0.008547, 0.00725, 0.00853, 0.01303, 0.005162, 0.01302, 0.00518, 0.00724, 0.007262, 0.4244, 0.009239, 0.4245, 0.009221, 0.4302, 0.007245, 0.4302, 0.01052, 0.007256, 0.01051, 0.01303, 0.00853, 0.01303, 0.008547, 0.00725, 0.3129, 0.0139, 0.3109, 0.01391, 0.3109, 0.00813, 0.3129, 0.008124, 0.3122, 0.4311, 0.3122, 0.4253, 0.3142, 0.4253, 0.3142, 0.4311, 0.3109, 0.01391, 0.3075, 0.01392, 0.3075, 0.00814, 0.3109, 0.00813, 0.3088, 0.4311, 0.3088, 0.4253, 0.3122, 0.4253, 0.3122, 0.4311, 0.6293, 0.0004137, 0.6293, 0.002484, 0.6096, 0.002544, 0.6096, 0.0004737, 0.9224, 0.3471, 0.9028, 0.3472, 0.9027, 0.3451, 0.9224, 0.345, 0.6293, 0.002484, 0.6293, 0.003699, 0.6096, 0.00376, 0.6096, 0.002544, 0.9224, 0.3483, 0.9028, 0.3484, 0.9028, 0.3472, 0.9224, 0.3471, 0.6904, 0.0002269, 0.7604, 0.002084, 0.6293, 0.002484, 0.6293, 0.0004137, 0.9028, 0.3472, 0.7716, 0.3476, 0.7716, 0.3455, 0.9027, 0.3451, 0.7604, 0.002084, 0.7604, 0.003299, 0.6293, 0.003699, 0.6293, 0.002484, 0.9028, 0.3484, 0.7716, 0.3488, 0.7716, 0.3476, 0.9028, 0.3472, 0.009212, 0.433, 0.007236, 0.433, 0.007245, 0.4302, 0.009221, 0.4302, 0.008547, 0.00725, 0.008556, 0.00445, 0.01053, 0.004456, 0.01052, 0.007256, 0.007236, 0.433, 0.003869, 0.433, 0.003877, 0.4302, 0.007245, 0.4302, 0.00518, 0.00724, 0.005189, 0.004439, 0.008556, 0.00445, 0.008547, 0.00725, 0.009205, 0.4355, 0.007228, 0.4355, 0.007236, 0.433, 0.009212, 0.433, 0.008556, 0.00445, 0.008564, 0.001942, 0.01054, 0.001948, 0.01053, 0.004456, 0.007228, 0.4355, 0.003861, 0.4355, 0.003869, 0.433, 0.007236, 0.433, 0.005189, 0.004439, 0.005197, 0.001931, 0.008564, 0.001942, 0.008556, 0.00445, 0.3075, 0.00534, 0.3109, 0.00533, 0.3109, 0.00813, 0.3075, 0.00814, 0.3122, 0.4311, 0.3122, 0.4339, 0.3088, 0.4339, 0.3088, 0.4311, 0.3109, 0.00533, 0.3129, 0.005323, 0.3129, 0.008124, 0.3109, 0.00813, 0.3142, 0.4311, 0.3142, 0.4339, 0.3122, 0.4339, 0.3122, 0.4311, 0.3075, 0.002832, 0.3109, 0.002821, 0.3109, 0.00533, 0.3075, 0.00534, 0.3122, 0.4339, 0.3122, 0.4364, 0.3088, 0.4364, 0.3088, 0.4339, 0.3109, 0.002821, 0.3129, 0.002815, 0.3129, 0.005323, 0.3109, 0.00533, 0.3142, 0.4339, 0.3142, 0.4364, 0.3122, 0.4364, 0.3122, 0.4339, 0.3049, 0.8564, 0.3062, 0.8564, 0.3062, 0.8622, 0.305, 0.8622, 0.3049, 0.4392, 0.3049, 0.445, 0.3037, 0.445, 0.3036, 0.4392, 0.3062, 0.8564, 0.3119, 0.8564, 0.312, 0.8622, 0.3062, 0.8622, 0.3107, 0.4392, 0.3107, 0.445, 0.3049, 0.445, 0.3049, 0.4392, 0.7604, 0.007606, 0.7604, 0.004053, 0.7647, 0.004039, 0.7647, 0.007593, 0.1491, 0.747, 0.1534, 0.747, 0.1534, 0.7505, 0.1491, 0.7506, 0.7604, 0.004053, 0.7604, 0.003299, 0.7647, 0.003286, 0.7647, 0.004039, 0.1491, 0.7463, 0.1534, 0.7462, 0.1534, 0.747, 0.1491, 0.747, 0.6073, 0.008073, 0.6073, 0.00452, 0.6096, 0.004513, 0.6096, 0.008066, 0.7482, 0.9494, 0.7459, 0.9494, 0.7459, 0.9459, 0.7482, 0.9459, 0.6073, 0.00452, 0.6073, 0.003767, 0.6096, 0.00376, 0.6096, 0.004513, 0.9224, 0.3483, 0.9247, 0.3483, 0.9247, 0.3491, 0.9224, 0.3491, 0.009205, 0.4355, 0.01043, 0.4355, 0.01042, 0.4375, 0.009199, 0.4375, 0.01177, 2.01e-05, 0.01177, 0.001951, 0.01054, 0.001948, 0.01055, 1.635e-05, 0.01043, 0.4355, 0.01621, 0.4356, 0.0162, 0.4375, 0.01042, 0.4375, 0.01755, 3.777e-05, 0.01754, 0.001969, 0.01177, 0.001951, 0.01177, 2.01e-05, 0.3199, 0.002794, 0.3141, 0.002811, 0.3141, 0.0008801, 0.3199, 0.0008624, 0.3154, 0.4383, 0.3154, 0.4364, 0.3212, 0.4364, 0.3212, 0.4383, 0.3141, 0.002811, 0.3129, 0.002815, 0.3128, 0.0008838, 0.3141, 0.0008801, 0.3142, 0.4383, 0.3142, 0.4364, 0.3154, 0.4364, 0.3154, 0.4383, 0.3199, 0.01388, 0.3141, 0.0139, 0.3141, 0.00812, 0.3199, 0.008102, 0.3154, 0.4311, 0.3154, 0.4253, 0.3212, 0.4253, 0.3212, 0.4311, 0.3141, 0.0139, 0.3129, 0.0139, 0.3129, 0.008124, 0.3141, 0.00812, 0.3142, 0.4311, 0.3142, 0.4253, 0.3154, 0.4253, 0.3154, 0.4311, 0.01077, 0.9178, 0.01153, 0.9178, 0.01155, 0.9247, 0.0108, 0.9247, 0.5942, 0.7266, 0.5942, 0.7335, 0.5934, 0.7335, 0.5934, 0.7266, 0.01153, 0.9178, 0.0151, 0.9178, 0.01512, 0.9247, 0.01155, 0.9247, 0.3076, 0.8622, 0.3076, 0.8691, 0.304, 0.8691, 0.3041, 0.8622, 0.01037, 0.7872, 0.01113, 0.7872, 0.01113, 0.7888, 0.01038, 0.7888, 0.5946, 0.8625, 0.5946, 0.8641, 0.5938, 0.8641, 0.5938, 0.8625, 0.01113, 0.7872, 0.0147, 0.7872, 0.0147, 0.7888, 0.01113, 0.7888, 0.3072, 0.9981, 0.3072, 0.9997, 0.3036, 0.9997, 0.3037, 0.9981, 0.0104, 0.7952, 0.01115, 0.7952, 0.01153, 0.9178, 0.01057, 0.8516, 0.5944, 0.7997, 0.5946, 0.8561, 0.5938, 0.8561, 0.5934, 0.7335, 0.01115, 0.7952, 0.01472, 0.7952, 0.01489, 0.8516, 0.01153, 0.9178, 0.3074, 0.9354, 0.3072, 0.9917, 0.3037, 0.9917, 0.3038, 0.9353, 0.01038, 0.7888, 0.01113, 0.7888, 0.01115, 0.7952, 0.0104, 0.7952, 0.5946, 0.8561, 0.5946, 0.8625, 0.5938, 0.8625, 0.5938, 0.8561, 0.01113, 0.7888, 0.0147, 0.7888, 0.01472, 0.7952, 0.01115, 0.7952, 0.3072, 0.9917, 0.3072, 0.9981, 0.3037, 0.9981, 0.3037, 0.9917, 0.6293, 0.003699, 0.6293, 0.004453, 0.6096, 0.004513, 0.6096, 0.00376, 0.9224, 0.3491, 0.9028, 0.3491, 0.9028, 0.3484, 0.9224, 0.3483, 0.6293, 0.004453, 0.6293, 0.008006, 0.6096, 0.008066, 0.6096, 0.004513, 0.9224, 0.3526, 0.9028, 0.3527, 0.9028, 0.3491, 0.9224, 0.3491, 0.7604, 0.003299, 0.7604, 0.004053, 0.6293, 0.004453, 0.6293, 0.003699, 0.9028, 0.3491, 0.7716, 0.3495, 0.7716, 0.3488, 0.9028, 0.3484, 0.7604, 0.004053, 0.7604, 0.007606, 0.6293, 0.008006, 0.6293, 0.004453, 0.9028, 0.3527, 0.8416, 0.3529, 0.7716, 0.3495, 0.9028, 0.3491, 0.01622, 0.4331, 0.01044, 0.433, 0.01045, 0.4302, 0.01623, 0.4303, 0.01175, 0.00726, 0.01176, 0.004459, 0.01754, 0.004477, 0.01753, 0.007277, 0.01044, 0.433, 0.009212, 0.433, 0.009221, 0.4302, 0.01045, 0.4302, 0.01052, 0.007256, 0.01053, 0.004456, 0.01176, 0.004459, 0.01175, 0.00726, 0.01621, 0.4356, 0.01043, 0.4355, 0.01044, 0.433, 0.01622, 0.4331, 0.01176, 0.004459, 0.01177, 0.001951, 0.01754, 0.001969, 0.01754, 0.004477, 0.01043, 0.4355, 0.009205, 0.4355, 0.009212, 0.433, 0.01044, 0.433, 0.01053, 0.004456, 0.01054, 0.001948, 0.01177, 0.001951, 0.01176, 0.004459, 0.3129, 0.005323, 0.3141, 0.00532, 0.3141, 0.00812, 0.3129, 0.008124, 0.3154, 0.4311, 0.3154, 0.4339, 0.3142, 0.4339, 0.3142, 0.4311, 0.3141, 0.00532, 0.3199, 0.005302, 0.3199, 0.008102, 0.3141, 0.00812, 0.3212, 0.4311, 0.3212, 0.4339, 0.3154, 0.4339, 0.3154, 0.4311, 0.3129, 0.002815, 0.3141, 0.002811, 0.3141, 0.00532, 0.3129, 0.005323, 0.3154, 0.4339, 0.3154, 0.4364, 0.3142, 0.4364, 0.3142, 0.4339, 0.3141, 0.002811, 0.3199, 0.002794, 0.3199, 0.005302, 0.3141, 0.00532, 0.3212, 0.4339, 0.3212, 0.4364, 0.3154, 0.4364, 0.3154, 0.4339, 0.3119, 0.8564, 0.5874, 0.8556, 0.5874, 0.8613, 0.4469, 0.8618, 0.5861, 0.4384, 0.5861, 0.4441, 0.3107, 0.445, 0.4456, 0.4388, 0.5874, 0.8556, 0.5888, 0.8556, 0.5889, 0.8613, 0.5874, 0.8613, 0.5875, 0.4384, 0.5876, 0.4441, 0.5861, 0.4441, 0.5861, 0.4384, 0.1447, 0.8742, 0.1447, 0.8733, 0.149, 0.8733, 0.149, 0.8742, 0.7679, 0.5225, 0.7722, 0.5224, 0.7722, 0.5233, 0.7679, 0.5233, 0.1447, 0.8733, 0.1444, 0.7869, 0.1487, 0.7869, 0.149, 0.8733, 0.7676, 0.4361, 0.7719, 0.436, 0.7722, 0.5224, 0.7679, 0.5225, 0.6078, 0.1783, 0.6078, 0.1774, 0.6102, 0.1774, 0.6102, 0.1783, 0.9229, 0.522, 0.9253, 0.522, 0.9253, 0.5229, 0.9229, 0.5229, 0.4186, 0.9488, 0.4183, 0.8625, 0.4206, 0.8624, 0.4209, 0.9488, 0.9227, 0.4356, 0.925, 0.4356, 0.9253, 0.522, 0.9229, 0.522, 0.01621, 0.4356, 0.2917, 0.4364, 0.2917, 0.4383, 0.1511, 0.4379, 0.293, 0.0008796, 0.293, 0.002811, 0.01754, 0.001969, 0.1525, 0.0004502, 0.2917, 0.4364, 0.2931, 0.4364, 0.2931, 0.4383, 0.2917, 0.4383, 0.2944, 0.0008839, 0.2944, 0.002815, 0.293, 0.002811, 0.293, 0.0008796, 0.5968, 0.001948, 0.5953, 0.001952, 0.5953, 2.065e-05, 0.5967, 1.622e-05, 0.5967, 0.4375, 0.5967, 0.4355, 0.5981, 0.4355, 0.5981, 0.4375, 0.5953, 0.001952, 0.3199, 0.002794, 0.4548, 0.00045, 0.5953, 2.065e-05, 0.4561, 0.4379, 0.3212, 0.4364, 0.5967, 0.4355, 0.5967, 0.4375, 0.5968, 0.01303, 0.5954, 0.01304, 0.5953, 0.007261, 0.5968, 0.007256, 0.5966, 0.4302, 0.5966, 0.4245, 0.5981, 0.4245, 0.5981, 0.4302, 0.5954, 0.01304, 0.3199, 0.01388, 0.3199, 0.008102, 0.5953, 0.007261, 0.3212, 0.4311, 0.3212, 0.4253, 0.5966, 0.4245, 0.5966, 0.4302, 0.5017, 0.9928, 0.5885, 0.9931, 0.5884, 1.0, 0.5017, 0.9997, 0.2414, 0.7872, 0.2415, 0.7941, 0.1547, 0.7944, 0.1547, 0.7875, 0.5966, 0.7849, 0.5975, 0.7849, 0.5975, 0.7919, 0.5966, 0.7919, 0.2423, 0.7872, 0.2424, 0.7941, 0.2415, 0.7941, 0.2414, 0.7872, 0.5021, 0.8622, 0.5889, 0.8625, 0.5888, 0.8641, 0.5021, 0.8639, 0.2419, 0.9231, 0.2419, 0.9247, 0.1551, 0.925, 0.1551, 0.9233, 0.5962, 0.6543, 0.5971, 0.6543, 0.5971, 0.656, 0.5962, 0.656, 0.2428, 0.9231, 0.2428, 0.9247, 0.2419, 0.9247, 0.2419, 0.9231, 0.5021, 0.8703, 0.5888, 0.8705, 0.5887, 0.9269, 0.5019, 0.9266, 0.2415, 0.7941, 0.2418, 0.9167, 0.1551, 0.9169, 0.1549, 0.8606, 0.5962, 0.6624, 0.5971, 0.6624, 0.5975, 0.7849, 0.5964, 0.7187, 0.2426, 0.8603, 0.2427, 0.9167, 0.2418, 0.9167, 0.2415, 0.7941, 0.5021, 0.8639, 0.5888, 0.8641, 0.5888, 0.8705, 0.5021, 0.8703, 0.2418, 0.9167, 0.2419, 0.9231, 0.1551, 0.9233, 0.1551, 0.9169, 0.5962, 0.656, 0.5971, 0.656, 0.5971, 0.6624, 0.5962, 0.6624, 0.2427, 0.9167, 0.2428, 0.9231, 0.2419, 0.9231, 0.2418, 0.9167, 0.4403, 0.8624, 0.4405, 0.9488, 0.4209, 0.9488, 0.4206, 0.8624, 0.9229, 0.522, 0.9033, 0.522, 0.903, 0.4356, 0.9227, 0.4356, 0.6298, 0.1774, 0.6298, 0.1783, 0.6102, 0.1783, 0.6102, 0.1774, 0.9229, 0.5229, 0.9033, 0.5229, 0.9033, 0.522, 0.9229, 0.522, 0.5014, 0.8622, 0.5017, 0.9486, 0.4405, 0.9488, 0.4403, 0.8624, 0.9033, 0.522, 0.7722, 0.5224, 0.8419, 0.4358, 0.903, 0.4356, 0.691, 0.1772, 0.7609, 0.1779, 0.6298, 0.1783, 0.6298, 0.1774, 0.9033, 0.5229, 0.7722, 0.5233, 0.7722, 0.5224, 0.9033, 0.522, 0.2931, 0.4339, 0.2917, 0.4339, 0.2917, 0.4311, 0.2931, 0.4311, 0.293, 0.008119, 0.293, 0.005319, 0.2944, 0.005323, 0.2944, 0.008124, 0.2917, 0.4339, 0.01622, 0.4331, 0.1512, 0.4307, 0.2917, 0.4311, 0.1525, 0.00769, 0.01754, 0.004477, 0.293, 0.005319, 0.293, 0.008119, 0.2931, 0.4364, 0.2917, 0.4364, 0.2917, 0.4339, 0.2931, 0.4339, 0.293, 0.005319, 0.293, 0.002811, 0.2944, 0.002815, 0.2944, 0.005323, 0.2917, 0.4364, 0.01621, 0.4356, 0.01622, 0.4331, 0.2917, 0.4339, 0.01754, 0.004477, 0.01754, 0.001969, 0.293, 0.002811, 0.293, 0.005319, 0.3199, 0.005302, 0.5953, 0.00446, 0.5953, 0.007261, 0.3199, 0.008102, 0.5966, 0.4302, 0.5966, 0.433, 0.3212, 0.4339, 0.3212, 0.4311, 0.5953, 0.00446, 0.5968, 0.004456, 0.5968, 0.007256, 0.5953, 0.007261, 0.5981, 0.4302, 0.5981, 0.433, 0.5966, 0.433, 0.5966, 0.4302, 0.3199, 0.002794, 0.5953, 0.001952, 0.5953, 0.00446, 0.3199, 0.005302, 0.5966, 0.433, 0.5967, 0.4355, 0.3212, 0.4364, 0.3212, 0.4339, 0.5953, 0.001952, 0.5968, 0.001948, 0.5968, 0.004456, 0.5953, 0.00446, 0.5981, 0.433, 0.5981, 0.4355, 0.5967, 0.4355, 0.5966, 0.433, 0.9998, 0.08115, 0.9995, 0.1621, 0.9952, 0.1621, 0.9955, 0.08116, 0.7615, 0.3556, 0.7658, 0.3556, 0.766, 0.4365, 0.762, 0.5174, 0.7668, 0.171, 0.7666, 0.09012, 0.7706, 0.009188, 0.7711, 0.1711, 0.8993, 0.6195, 0.8951, 0.6195, 0.8953, 0.5386, 0.8996, 0.5385, 0.2985, 0.4253, 0.2991, 0.2196, 0.303, 0.2196, 0.3027, 0.3225, 0.303, 0.2196, 0.2991, 0.2196, 0.2998, 0.01392, 0.3033, 0.1168, 0.004529, 0.2187, 0.003895, 0.4244, 0.0003509, 0.3216, 0.0006677, 0.2187, 0.0009846, 0.1159, 0.005162, 0.01302, 0.004529, 0.2187, 0.0006677, 0.2187, 0.7562, 0.7002, 0.7565, 0.6193, 0.7637, 0.5384, 0.7632, 0.7002, 0.01783, 0.7824, 0.01062, 0.7014, 0.01037, 0.6205, 0.01735, 0.6205, 0.7456, 0.7861, 0.7459, 0.867, 0.7389, 0.867, 0.7384, 0.7052, 0.8775, 0.701, 0.8845, 0.7011, 0.8842, 0.782, 0.877, 0.8629, 0.6102, 0.1942, 0.6107, 0.3561, 0.6084, 0.3561, 0.6081, 0.2752, 0.6084, 0.3561, 0.6107, 0.3561, 0.6112, 0.5179, 0.6086, 0.437, 0.9218, 0.1706, 0.9213, 0.008728, 0.9239, 0.08964, 0.9242, 0.1706, 0.9244, 0.2515, 0.9223, 0.3324, 0.9218, 0.1706, 0.9242, 0.1706, 0.6063, 0.1159, 0.6066, 0.2187, 0.6028, 0.2187, 0.6021, 0.01302, 0.6028, 0.2187, 0.6066, 0.2187, 0.6069, 0.3216, 0.6034, 0.4244, 0.3043, 0.2196, 0.304, 0.1168, 0.3075, 0.01392, 0.3082, 0.2196, 0.3088, 0.4253, 0.3046, 0.3225, 0.3043, 0.2196, 0.3082, 0.2196, 0.8926, 0.7006, 0.8931, 0.5388, 0.8946, 0.6197, 0.8943, 0.7006, 0.1487, 0.701, 0.1473, 0.782, 0.1468, 0.6201, 0.1485, 0.6201, 0.609, 0.7056, 0.6095, 0.8674, 0.6078, 0.8674, 0.6076, 0.7865, 0.7464, 0.7006, 0.7481, 0.7006, 0.7476, 0.8625, 0.7461, 0.7816, 0.8866, 0.7006, 0.8867, 0.5388, 0.8931, 0.5388, 0.8926, 0.7006, 0.1473, 0.782, 0.1409, 0.782, 0.1407, 0.6201, 0.1468, 0.6201, 0.6154, 0.7056, 0.6155, 0.8674, 0.6095, 0.8674, 0.609, 0.7056, 0.7481, 0.7006, 0.7541, 0.7007, 0.754, 0.8625, 0.7476, 0.8625, 0.6305, 0.1942, 0.631, 0.356, 0.6107, 0.3561, 0.6102, 0.1942, 0.6107, 0.3561, 0.631, 0.356, 0.6315, 0.5178, 0.6112, 0.5179, 0.9016, 0.1706, 0.9011, 0.008789, 0.9213, 0.008728, 0.9218, 0.1706, 0.9223, 0.3324, 0.9021, 0.3325, 0.9016, 0.1706, 0.9218, 0.1706, 0.8867, 0.5388, 0.8866, 0.7006, 0.8362, 0.7005, 0.8302, 0.5386, 0.09031, 0.6203, 0.1407, 0.6201, 0.1409, 0.782, 0.01783, 0.7824, 0.6155, 0.8674, 0.6154, 0.7056, 0.7384, 0.7052, 0.6659, 0.8673, 0.8105, 0.8627, 0.754, 0.8625, 0.7541, 0.7007, 0.8045, 0.7008, 0.6913, 0.2749, 0.6915, 0.3558, 0.631, 0.356, 0.6305, 0.1942, 0.631, 0.356, 0.6915, 0.3558, 0.762, 0.5174, 0.6315, 0.5178, 0.841, 0.1708, 0.7706, 0.009188, 0.9011, 0.008789, 0.9016, 0.1706, 0.9021, 0.3325, 0.8413, 0.2517, 0.841, 0.1708, 0.9016, 0.1706, 0.2948, 0.2196, 0.2941, 0.4253, 0.2935, 0.3225, 0.2938, 0.2196, 0.2941, 0.1168, 0.2954, 0.0139, 0.2948, 0.2196, 0.2938, 0.2196, 0.2991, 0.2196, 0.2985, 0.4253, 0.2941, 0.4253, 0.2948, 0.2196, 0.2954, 0.0139, 0.2998, 0.01392, 0.2991, 0.2196, 0.2948, 0.2196, 0.5984, 0.2187, 0.5978, 0.01303, 0.6021, 0.01302, 0.6028, 0.2187, 0.6034, 0.4244, 0.5991, 0.4245, 0.5984, 0.2187, 0.6028, 0.2187, 0.5974, 0.2187, 0.5968, 0.01303, 0.5978, 0.01303, 0.5984, 0.2187, 0.5991, 0.4245, 0.5981, 0.4245, 0.5974, 0.2187, 0.5984, 0.2187, 0.007897, 0.2187, 0.007262, 0.4244, 0.003895, 0.4244, 0.004529, 0.2187, 0.005162, 0.01302, 0.00853, 0.01303, 0.007897, 0.2187, 0.004529, 0.2187, 0.009874, 0.2187, 0.009556, 0.3216, 0.007262, 0.4244, 0.007897, 0.2187, 0.00853, 0.01303, 0.01019, 0.1159, 0.009874, 0.2187, 0.007897, 0.2187, 0.3115, 0.2196, 0.3109, 0.01391, 0.3129, 0.0139, 0.3135, 0.2196, 0.3142, 0.4253, 0.3122, 0.4253, 0.3115, 0.2196, 0.3135, 0.2196, 0.3082, 0.2196, 0.3075, 0.01392, 0.3109, 0.01391, 0.3115, 0.2196, 0.3122, 0.4253, 0.3088, 0.4253, 0.3082, 0.2196, 0.3115, 0.2196, 0.3055, 0.6507, 0.3062, 0.8564, 0.3046, 0.7536, 0.3043, 0.6507, 0.304, 0.5479, 0.3049, 0.445, 0.3055, 0.6507, 0.3043, 0.6507, 0.3113, 0.6507, 0.3119, 0.8564, 0.3062, 0.8564, 0.3055, 0.6507, 0.3049, 0.445, 0.3107, 0.445, 0.3113, 0.6507, 0.3055, 0.6507, 0.3147, 0.2196, 0.3141, 0.0139, 0.3199, 0.01388, 0.3205, 0.2196, 0.3212, 0.4253, 0.3154, 0.4253, 0.3147, 0.2196, 0.3205, 0.2196, 0.3135, 0.2196, 0.3129, 0.0139, 0.3141, 0.0139, 0.3147, 0.2196, 0.3154, 0.4253, 0.3142, 0.4253, 0.3135, 0.2196, 0.3147, 0.2196, 0.5868, 0.6498, 0.5874, 0.8556, 0.3119, 0.8564, 0.3113, 0.6507, 0.3107, 0.445, 0.5861, 0.4441, 0.5868, 0.6498, 0.3113, 0.6507, 0.5882, 0.6498, 0.5885, 0.7527, 0.5874, 0.8556, 0.5868, 0.6498, 0.5861, 0.4441, 0.5879, 0.547, 0.5882, 0.6498, 0.5868, 0.6498, 0.596, 0.2187, 0.5954, 0.01304, 0.5968, 0.01303, 0.5974, 0.2187, 0.5981, 0.4245, 0.5966, 0.4245, 0.596, 0.2187, 0.5974, 0.2187, 0.3205, 0.2196, 0.3199, 0.01388, 0.5954, 0.01304, 0.596, 0.2187, 0.5966, 0.4245, 0.3212, 0.4253, 0.3205, 0.2196, 0.596, 0.2187])
me_cube_002.use_remesh_preserve_volume = False
me_cube_002.use_remesh_preserve_attributes = False
me_cube_002.use_mirror_vertex_groups = False
me_cube_002.update()

# ---- objects
ob_cube_002 = bpy.data.objects.new('Cube.002', me_cube_002)

# ---- transforms, parenting, visibility, modifiers, constraints
ob_cube_002.location = (0.0, 0.0, 0.0)
ob_cube_002.scale = (1.5, 0.9998, 1.089)
ob_cube_002.lock_rotations_4d = False
ob_cube_002.empty_display_type = 'ARROWS'
ob_cube_002.lineart.crease_threshold = 0.0

# ---- collection membership
col_collection_1.objects.link(ob_cube_002)

# ---- scene / render settings (as saved in the file)
scene.frame_start = 1; scene.frame_end = 250; scene.frame_set(250)
scene.render.engine = 'BLENDER_EEVEE_NEXT'
scene.render.image_settings.file_format = 'JPEG'
scene.render.image_settings.color_mode = 'RGB'
scene.render.image_settings.compression = 90
scene.render.resolution_x = 800
scene.render.resolution_y = 600
scene.render.pixel_aspect_x = 100.0
scene.render.pixel_aspect_y = 100.0
scene.render.fps = 25
scene.render.dither_intensity = 0.0
scene.render.use_compositing = False
scene.render.use_sequencer = False
scene.render.bake_margin = 2
scene.render.bake_bias = 0.0
scene.render.use_stamp_time = False
scene.render.use_stamp_date = False
scene.render.use_stamp_frame = False
scene.render.use_stamp_camera = False
scene.render.use_stamp_scene = False
scene.render.use_stamp_filename = False
scene.render.use_stamp_render_time = False
scene.render.stamp_font_size = 0
scene.cycles.use_denoising = False
scene.cycles.samples = 10
scene.cycles.sampling_pattern = 'TABULATED_SOBOL'
scene.cycles.light_sampling_threshold = 0.0
scene.cycles.use_adaptive_sampling = False
scene.cycles.use_light_tree = False
scene.cycles.blur_glossy = 0.0
scene.cycles.volume_bounces = 1
scene.cycles.pixel_filter_type = 'GAUSSIAN'
scene.cycles.sample_clamp_indirect = 0.0
scene.view_settings.view_transform = 'Raw'
bpy.context.view_layer.update()

# ---- added for rendering (the .blend has no active camera): camera
cam_auto = bpy.data.cameras.new('AutoCamera')
cam_auto.lens = 50.0
cam_auto.sensor_width = 36.0
cam_auto.clip_end = 1000.0
ob_auto_camera = bpy.data.objects.new('AutoCamera', cam_auto)
scene.collection.objects.link(ob_auto_camera)
ob_auto_camera.location = (12.7011, -16.731, 27.1267)
ob_auto_camera.rotation_euler = (1.09748, -7.21219e-08, 0.694738)
scene.camera = ob_auto_camera
bpy.context.view_layer.update()
